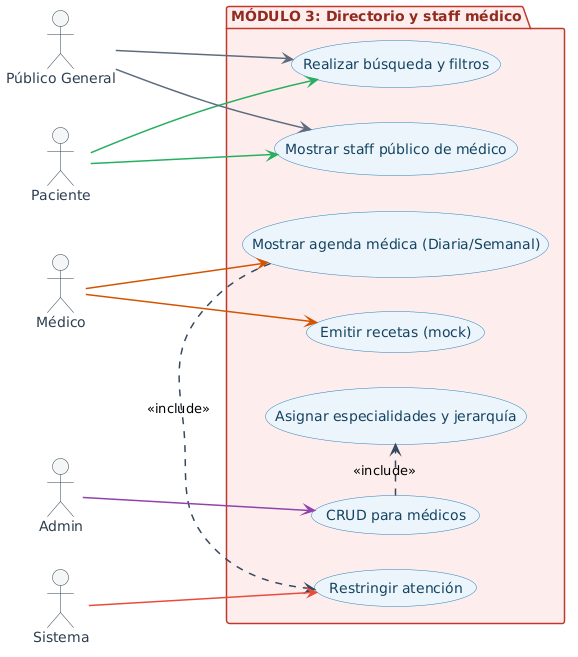

The diagram above was rendered by PlantUML. Its source (embedded in the PNG):
@startuml
left to right direction

skinparam shadowing false
skinparam actor {
  BackgroundColor #F4F6F7
  BorderColor #2C3E50
  FontColor #2C3E50
}
skinparam usecase {
  BackgroundColor #EBF5FB
  BorderColor #2980B9
  FontColor #154360
  ArrowColor #2980B9
}
skinparam arrow {
  Color #34495E
  Thickness 1.5
}
skinparam package {
  BackgroundColor #FDEDEC
  BorderColor #C0392B
  FontColor #922B21
}


actor "Público General" as Pub
actor "Paciente" as Pac
actor "Médico" as Med
actor "Admin" as Adm
actor "Sistema" as Sis

package "MÓDULO 3: Directorio y staff médico" {
  usecase "CRUD para médicos" as UC1
  usecase "Asignar especialidades y jerarquía" as UC2
  usecase "Realizar búsqueda y filtros" as UC3
  usecase "Mostrar staff público de médico" as UC4
  usecase "Mostrar agenda médica (Diaria/Semanal)" as UC5
  usecase "Restringir atención" as UC6
  usecase "Emitir recetas (mock)" as UC7
}

UC1 .> UC2 : <<include>>
UC5 .> UC6 : <<include>>

Adm -[#8E44AD]-> UC1

Pac -[#27AE60]-> UC3
Pac -[#27AE60]-> UC4

Pub -[#5D6D7E]-> UC3
Pub -[#5D6D7E]-> UC4

Med -[#D35400]-> UC5
Med -[#D35400]-> UC7

Sis -[#E74C3C]-> UC6
@enduml